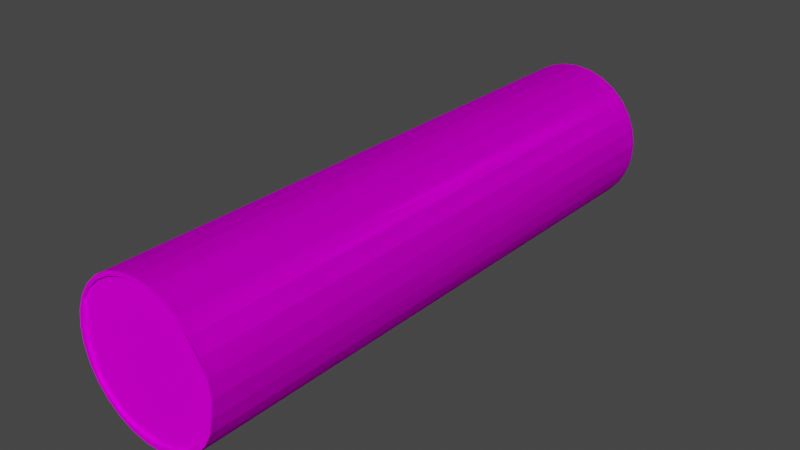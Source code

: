 # Source: Log-unity.blend  (saved by Blender 2.91.10; exported with 4.5.12 LTS)
import bpy
from mathutils import Matrix  # noqa: F401  (used for matrix-valued properties, if any)

bpy.ops.wm.read_factory_settings(use_empty=True)
scene = bpy.context.scene
scene.name = 'Scene'

# ---- collections
col_collection = bpy.data.collections.new('Collection'); scene.collection.children.link(col_collection)

# ---- images (referenced by path relative to the original .blend; pixels are not part of the script)
import os
ASSET_DIR = os.environ.get("B2B_ASSET_DIR", "")  # directory of the original .blend (textures are referenced by path, not embedded)
HERE = os.path.dirname(os.path.abspath(__file__))  # packed textures are extracted next to this script under _unpacked/

def load_image(name, relpath, width, height, colorspace="sRGB"):
    """Load a texture the original file referenced (path relative to the .blend, or extracted next to this script)."""
    p = next((c for c in (os.path.join(HERE, relpath), os.path.join(ASSET_DIR, relpath)) if relpath and os.path.exists(c)), "")
    if p:
        img = bpy.data.images.load(p, check_existing=True)
        img.name = name
    else:  # same state as the original file: an image datablock whose file is absent (Cycles renders it pink)
        img = bpy.data.images.new(name, width, height)
        img.source = "FILE"
        img.filepath = "//" + (relpath or name)
    img.colorspace_settings.name = colorspace
    return img
img_log = load_image('Log', 'Log.png', 1024, 1024, 'sRGB')

# ---- materials (node trees are filled in below, after node groups)
mat_material_001 = bpy.data.materials.new('Material.001')

# ---- material node trees
mat_material_001.use_nodes = True; mat_material_001.node_tree.nodes.clear()
_N = mat_material_001.node_tree.nodes; _L = mat_material_001.node_tree.links
n0 = _N.new('ShaderNodeBsdfPrincipled'); n0.name = 'Principled BSDF'; n0.location = (10, 300)
n0.distribution = 'GGX'
n0.subsurface_method = 'BURLEY'
n0.inputs[2].default_value = 0.6364
n0.inputs[3].default_value = 1.45
n0.inputs[13].default_value = 0.004132
n0.inputs[27].default_value = (0.0, 0.0, 0.0, 1.0)
n0.inputs[28].default_value = 1.0
n1 = _N.new('ShaderNodeOutputMaterial'); n1.name = 'Material Output'; n1.location = (300, 300)
n2 = _N.new('ShaderNodeTexImage'); n2.name = 'Image Texture'; n2.location = (-386, 284)
n2.image = img_log
_L.new(n0.outputs[0], n1.inputs[0])
_L.new(n2.outputs[0], n0.inputs[0])
n1.is_active_output = True

# ---- world
world_world = bpy.data.worlds.new('World'); scene.world = world_world
world_world.use_nodes = True; world_world.node_tree.nodes.clear()
_N = world_world.node_tree.nodes; _L = world_world.node_tree.links
n0 = _N.new('ShaderNodeOutputWorld'); n0.name = 'World Output'; n0.location = (300, 300)
n1 = _N.new('ShaderNodeBackground'); n1.name = 'Background'; n1.location = (10, 300)
n1.inputs[0].default_value = (0.05088, 0.05088, 0.05088, 1.0)
_L.new(n1.outputs[0], n0.inputs[0])
n0.is_active_output = True
world_world.color = (0.05088, 0.05088, 0.05088)
world_world.use_sun_shadow = False
world_world.sun_shadow_jitter_overblur = 0.0

# ---- meshes
me_cylinder_002 = bpy.data.meshes.new('Cylinder.002')
me_cylinder_002.from_pydata([(0.0, 0.333, -1.295), (0.0, 0.333, 1.295), (0.07159, 0.3252, -1.295), (0.07159, 0.3252, 1.295), (0.1398, 0.3022, -1.295), (0.1398, 0.3022, 1.295), (0.2015, 0.2651, -1.295), (0.2015, 0.2651, 1.295), (0.2538, 0.2156, -1.295), (0.2538, 0.2156, 1.295), (0.2942, 0.156, -1.295), (0.2942, 0.156, 1.295), (0.3209, 0.08909, -1.295), (0.3209, 0.08909, 1.295), (0.3325, 0.01803, -1.295), (0.3325, 0.01803, 1.295), (0.3286, -0.05387, -1.295), (0.3286, -0.05387, 1.295), (0.3093, -0.1233, -1.295), (0.3093, -0.1233, 1.295), (0.2756, -0.1869, -1.295), (0.2756, -0.1869, 1.295), (0.229, -0.2418, -1.295), (0.229, -0.2418, 1.295), (0.1717, -0.2853, -1.295), (0.1717, -0.2853, 1.295), (0.1063, -0.3156, -1.295), (0.1063, -0.3156, 1.295), (0.036, -0.331, -1.295), (0.036, -0.331, 1.295), (-0.036, -0.331, -1.295), (-0.036, -0.331, 1.295), (-0.1063, -0.3156, -1.295), (-0.1063, -0.3156, 1.295), (-0.1717, -0.2853, -1.295), (-0.1717, -0.2853, 1.295), (-0.229, -0.2418, -1.295), (-0.229, -0.2418, 1.295), (-0.2756, -0.1869, -1.295), (-0.2756, -0.1869, 1.295), (-0.3093, -0.1233, -1.295), (-0.3093, -0.1233, 1.295), (-0.3286, -0.05387, -1.295), (-0.3286, -0.05387, 1.295), (-0.3325, 0.01803, -1.295), (-0.3325, 0.01803, 1.295), (-0.3209, 0.08909, -1.295), (-0.3209, 0.08909, 1.295), (-0.2942, 0.156, -1.295), (-0.2942, 0.156, 1.295), (-0.2538, 0.2156, -1.295), (-0.2538, 0.2156, 1.295), (-0.2015, 0.2651, -1.295), (-0.2015, 0.2651, 1.295), (-0.1398, 0.3022, -1.295), (-0.1398, 0.3022, 1.295), (-0.07159, 0.3252, -1.295), (-0.07159, 0.3252, 1.295), (1.982e-10, 0.333, 1.277), (0.07159, 0.3252, 1.277), (0.1398, 0.3022, 1.277), (0.2015, 0.2651, 1.277), (0.2538, 0.2156, 1.277), (0.2942, 0.156, 1.277), (0.3209, 0.08909, 1.277), (0.3325, 0.01803, 1.277), (0.3286, -0.05387, 1.277), (0.3093, -0.1233, 1.277), (0.2756, -0.1869, 1.277), (0.229, -0.2418, 1.277), (0.1717, -0.2853, 1.277), (0.1063, -0.3156, 1.277), (0.036, -0.331, 1.277), (-0.036, -0.331, 1.277), (-0.1063, -0.3156, 1.277), (-0.1717, -0.2853, 1.277), (-0.229, -0.2418, 1.277), (-0.2756, -0.1869, 1.277), (-0.3093, -0.1233, 1.277), (-0.3286, -0.05387, 1.277), (-0.3325, 0.01803, 1.277), (-0.3209, 0.08909, 1.277), (-0.2942, 0.156, 1.277), (-0.2538, 0.2156, 1.277), (-0.2015, 0.2651, 1.277), (-0.1398, 0.3022, 1.277), (-0.07159, 0.3252, 1.277), (7.995e-11, 0.333, 1.275), (0.07159, 0.3252, 1.275), (0.1398, 0.3022, 1.275), (0.2015, 0.2651, 1.275), (0.2538, 0.2156, 1.275), (0.2942, 0.156, 1.275), (0.3209, 0.08909, 1.275), (0.3325, 0.01803, 1.275), (0.3286, -0.05387, 1.275), (0.3093, -0.1233, 1.275), (0.2756, -0.1869, 1.275), (0.229, -0.2418, 1.275), (0.1717, -0.2853, 1.275), (0.1063, -0.3156, 1.275), (0.036, -0.331, 1.275), (-0.036, -0.331, 1.275), (-0.1063, -0.3156, 1.275), (-0.1717, -0.2853, 1.275), (-0.229, -0.2418, 1.275), (-0.2756, -0.1869, 1.275), (-0.3093, -0.1233, 1.275), (-0.3286, -0.05387, 1.275), (-0.3325, 0.01803, 1.275), (-0.3209, 0.08909, 1.275), (-0.2942, 0.156, 1.275), (-0.2538, 0.2156, 1.275), (-0.2015, 0.2651, 1.275), (-0.1398, 0.3022, 1.275), (-0.07159, 0.3252, 1.275), (-5.376e-10, 0.333, -1.283), (0.07159, 0.3252, -1.283), (0.1398, 0.3022, -1.283), (0.2015, 0.2651, -1.283), (0.2538, 0.2156, -1.283), (0.2942, 0.156, -1.283), (0.3209, 0.08909, -1.283), (0.3325, 0.01803, -1.283), (0.3286, -0.05387, -1.283), (0.3093, -0.1233, -1.283), (0.2756, -0.1869, -1.283), (0.229, -0.2418, -1.283), (0.1717, -0.2853, -1.283), (0.1063, -0.3156, -1.283), (0.036, -0.331, -1.283), (-0.036, -0.331, -1.283), (-0.1063, -0.3156, -1.283), (-0.1717, -0.2853, -1.283), (-0.229, -0.2418, -1.283), (-0.2756, -0.1869, -1.283), (-0.3093, -0.1233, -1.283), (-0.3286, -0.05387, -1.283), (-0.3325, 0.01803, -1.283), (-0.3209, 0.08909, -1.283), (-0.2942, 0.156, -1.283), (-0.2538, 0.2156, -1.283), (-0.2015, 0.2651, -1.283), (-0.1398, 0.3022, -1.283), (-0.07159, 0.3252, -1.283), (0.2942, 0.156, -1.295), (0.3209, 0.08909, -1.295), (0.3325, 0.01803, -1.295), (0.3286, -0.05387, -1.295), (0.0, 0.333, -1.295), (0.07159, 0.3252, -1.295), (0.07157, 0.3252, -1.295), (0.2015, 0.2651, -1.295), (0.2942, 0.156, -1.295), (0.3209, 0.08909, -1.295), (0.3325, 0.01803, -1.295), (0.3286, -0.05387, -1.295), (0.3093, -0.1233, -1.295), (0.2756, -0.1869, -1.295), (0.172, -0.2844, -1.295), (0.1717, -0.2853, -1.295), (0.1063, -0.3156, -1.295), (0.036, -0.331, -1.295), (-0.036, -0.331, -1.295), (-0.1063, -0.3156, -1.295), (-0.1717, -0.2853, -1.295), (-0.229, -0.2418, -1.295), (-0.2756, -0.1869, -1.295), (-0.3093, -0.1233, -1.295), (-0.3286, -0.05387, -1.295), (-0.3325, 0.01803, -1.295), (-0.3209, 0.08909, -1.295), (-0.2942, 0.156, -1.295), (-0.2538, 0.2156, -1.295), (-0.2015, 0.2651, -1.295), (-0.1398, 0.3022, -1.295), (-0.07159, 0.3252, -1.295), (0.2014, 0.2649, -1.295), (0.3209, 0.08909, -1.295), (0.3325, 0.01803, -1.295), (0.3079, -0.1224, -1.295), (0.0, 0.314, -1.295), (0.07159, 0.3063, -1.295), (-0.2942, 0.137, -1.295), (-0.2538, 0.1966, -1.295), (-0.2015, 0.2461, -1.295), (-0.1398, 0.2833, -1.295), (-0.07159, 0.3063, -1.295), (-0.2887, -0.1233, -1.295), (-0.308, -0.05387, -1.295), (-0.3119, 0.01803, -1.295), (-0.3002, 0.08909, -1.295), (-0.3119, 0.01803, -1.28), (-0.3209, 0.08909, -1.283), (-0.3325, 0.01803, -1.295), (-0.308, -0.05387, -1.279), (-0.1063, -0.2926, -1.295), (-0.3002, 0.08909, -1.28), (-0.3325, 0.01803, -1.295), (-0.3119, 0.01803, -1.28), (-0.3286, -0.05387, -1.295), (-0.3119, 0.01803, -1.279), (-0.3325, 0.01803, -1.295), (-0.1717, -0.2623, -1.295), (-0.229, -0.2188, -1.295), (-0.2756, -0.1639, -1.295), (0.1717, -0.2608, -1.295), (0.1063, -0.291, -1.295), (0.036, -0.3065, -1.295), (-0.036, -0.3065, -1.295), (0.2804, -0.1233, -1.295), (0.2467, -0.1869, -1.295), (0.1719, -0.2606, -1.295), (0.2013, 0.2423, -1.295), (0.2937, 0.08909, -1.295), (0.3053, 0.01803, -1.295), (0.2798, -0.1242, -1.295), (0.07265, 0.3055, -1.295), (0.2015, 0.2421, -1.295), (-0.036, -0.331, -1.295), (-0.1063, -0.3156, -1.295), (-0.036, -0.3062, -1.295), (-0.1063, -0.2927, -1.295), (-0.2756, -0.1634, -1.295), (-0.2887, -0.1233, -1.295), (-0.3004, 0.08893, -1.295), (-0.2942, 0.137, -1.295), (0.07159, 0.3063, -1.28), (0.0, 0.314, -1.28), (-0.2942, 0.137, -1.28), (-0.2538, 0.1966, -1.28), (-0.2015, 0.2461, -1.28), (-0.1398, 0.2833, -1.28), (-0.07159, 0.3063, -1.28), (-0.3002, 0.08909, -1.28), (-0.1063, -0.2926, -1.28), (-0.308, -0.05387, -1.28), (-0.3119, 0.01803, -1.28), (-0.1717, -0.2623, -1.28), (-0.229, -0.2188, -1.28), (0.1717, -0.2608, -1.28), (0.1063, -0.291, -1.28), (0.036, -0.3065, -1.28), (0.2804, -0.1233, -1.28), (0.2467, -0.1869, -1.28), (0.2937, 0.08909, -1.28), (0.3053, 0.01803, -1.28), (0.2015, 0.2421, -1.28), (0.2538, 0.1926, -1.28), (-0.036, -0.3062, -1.28), (-0.2756, -0.1634, -1.28), (-0.2887, -0.1233, -1.28), (-0.3004, 0.08893, -1.28), (-0.2942, 0.137, -1.28), (0.07265, 0.3055, -1.28), (0.2015, 0.2421, -1.28), (0.2539, 0.2154, -1.295), (0.2014, 0.2646, -1.295), (0.2013, 0.2423, -1.276), (0.2937, 0.08909, -1.276), (-0.2887, -0.1233, -1.279), (-0.308, -0.05387, -1.279), (-0.229, -0.2188, -1.269), (-0.2756, -0.1639, -1.269), (-0.036, -0.3062, -1.281), (-0.1063, -0.2927, -1.281), (0.036, -0.3065, -1.282), (-0.036, -0.3065, -1.282), (-0.03449, -0.3069, -1.295), (-0.03449, -0.3069, -1.28), (0.1719, -0.2606, -1.271), (0.2467, -0.1869, -1.271), (0.3053, 0.01803, -1.277), (0.2798, -0.1242, -1.277), (0.0, 0.333, 1.295), (0.0, 0.333, -1.295), (0.07159, 0.3252, 1.295), (0.07159, 0.3252, -1.295), (0.1398, 0.3022, 1.295), (0.1398, 0.3022, -1.295), (0.2015, 0.2651, 1.295), (0.2015, 0.2651, -1.295), (0.2538, 0.2156, 1.295), (0.2538, 0.2156, -1.295), (0.2942, 0.156, 1.295), (0.2942, 0.156, -1.295), (0.3209, 0.08909, 1.295), (0.3209, 0.08909, -1.295), (0.3325, 0.01803, 1.295), (0.3325, 0.01803, -1.295), (0.3286, -0.05387, 1.295), (0.3286, -0.05387, -1.295), (0.3093, -0.1233, 1.295), (0.3093, -0.1233, -1.295), (0.2756, -0.1869, 1.295), (0.2756, -0.1869, -1.295), (0.229, -0.2418, 1.295), (0.229, -0.2418, -1.295), (0.1717, -0.2853, 1.295), (0.1717, -0.2853, -1.295), (0.1063, -0.3156, 1.295), (0.1063, -0.3156, -1.295), (0.036, -0.331, 1.295), (0.036, -0.331, -1.295), (-0.036, -0.331, 1.295), (-0.036, -0.331, -1.295), (-0.1063, -0.3156, 1.295), (-0.1063, -0.3156, -1.295), (-0.1717, -0.2853, 1.295), (-0.1717, -0.2853, -1.295), (-0.229, -0.2418, 1.295), (-0.229, -0.2418, -1.295), (-0.2756, -0.1869, 1.295), (-0.2756, -0.1869, -1.295), (-0.3093, -0.1233, 1.295), (-0.3093, -0.1233, -1.295), (-0.3286, -0.05387, 1.295), (-0.3286, -0.05387, -1.295), (-0.3325, 0.01803, 1.295), (-0.3325, 0.01803, -1.295), (-0.3209, 0.08909, 1.295), (-0.3209, 0.08909, -1.295), (-0.2942, 0.156, 1.295), (-0.2942, 0.156, -1.295), (-0.2538, 0.2156, 1.295), (-0.2538, 0.2156, -1.295), (-0.2015, 0.2651, 1.295), (-0.2015, 0.2651, -1.295), (-0.1398, 0.3022, 1.295), (-0.1398, 0.3022, -1.295), (-0.07159, 0.3252, 1.295), (-0.07159, 0.3252, -1.295), (1.982e-10, 0.333, -1.277), (0.07159, 0.3252, -1.277), (0.1398, 0.3022, -1.277), (0.2015, 0.2651, -1.277), (0.2538, 0.2156, -1.277), (0.2942, 0.156, -1.277), (0.3209, 0.08909, -1.277), (0.3325, 0.01803, -1.277), (0.3286, -0.05387, -1.277), (0.3093, -0.1233, -1.277), (0.2756, -0.1869, -1.277), (0.229, -0.2418, -1.277), (0.1717, -0.2853, -1.277), (0.1063, -0.3156, -1.277), (0.036, -0.331, -1.277), (-0.036, -0.331, -1.277), (-0.1063, -0.3156, -1.277), (-0.1717, -0.2853, -1.277), (-0.229, -0.2418, -1.277), (-0.2756, -0.1869, -1.277), (-0.3093, -0.1233, -1.277), (-0.3286, -0.05387, -1.277), (-0.3325, 0.01803, -1.277), (-0.3209, 0.08909, -1.277), (-0.2942, 0.156, -1.277), (-0.2538, 0.2156, -1.277), (-0.2015, 0.2651, -1.277), (-0.1398, 0.3022, -1.277), (-0.07159, 0.3252, -1.277), (7.995e-11, 0.333, -1.275), (0.07159, 0.3252, -1.275), (0.1398, 0.3022, -1.275), (0.2015, 0.2651, -1.275), (0.2538, 0.2156, -1.275), (0.2942, 0.156, -1.275), (0.3209, 0.08909, -1.275), (0.3325, 0.01803, -1.275), (0.3286, -0.05387, -1.275), (0.3093, -0.1233, -1.275), (0.2756, -0.1869, -1.275), (0.229, -0.2418, -1.275), (0.1717, -0.2853, -1.275), (0.1063, -0.3156, -1.275), (0.036, -0.331, -1.275), (-0.036, -0.331, -1.275), (-0.1063, -0.3156, -1.275), (-0.1717, -0.2853, -1.275), (-0.229, -0.2418, -1.275), (-0.2756, -0.1869, -1.275), (-0.3093, -0.1233, -1.275), (-0.3286, -0.05387, -1.275), (-0.3325, 0.01803, -1.275), (-0.3209, 0.08909, -1.275), (-0.2942, 0.156, -1.275), (-0.2538, 0.2156, -1.275), (-0.2015, 0.2651, -1.275), (-0.1398, 0.3022, -1.275), (-0.07159, 0.3252, -1.275), (-5.376e-10, 0.333, 1.283), (0.07159, 0.3252, 1.283), (0.1398, 0.3022, 1.283), (0.2015, 0.2651, 1.283), (0.2538, 0.2156, 1.283), (0.2942, 0.156, 1.283), (0.3209, 0.08909, 1.283), (0.3325, 0.01803, 1.283), (0.3286, -0.05387, 1.283), (0.3093, -0.1233, 1.283), (0.2756, -0.1869, 1.283), (0.229, -0.2418, 1.283), (0.1717, -0.2853, 1.283), (0.1063, -0.3156, 1.283), (0.036, -0.331, 1.283), (-0.036, -0.331, 1.283), (-0.1063, -0.3156, 1.283), (-0.1717, -0.2853, 1.283), (-0.229, -0.2418, 1.283), (-0.2756, -0.1869, 1.283), (-0.3093, -0.1233, 1.283), (-0.3286, -0.05387, 1.283), (-0.3325, 0.01803, 1.283), (-0.3209, 0.08909, 1.283), (-0.2942, 0.156, 1.283), (-0.2538, 0.2156, 1.283), (-0.2015, 0.2651, 1.283), (-0.1398, 0.3022, 1.283), (-0.07159, 0.3252, 1.283), (0.2942, 0.156, 1.295), (0.3209, 0.08909, 1.295), (0.3325, 0.01803, 1.295), (0.3286, -0.05387, 1.295), (0.0, 0.333, 1.295), (0.07159, 0.3252, 1.295), (0.07157, 0.3252, 1.295), (0.2015, 0.2651, 1.295), (0.2942, 0.156, 1.295), (0.3209, 0.08909, 1.295), (0.3325, 0.01803, 1.295), (0.3286, -0.05387, 1.295), (0.3093, -0.1233, 1.295), (0.2756, -0.1869, 1.295), (0.172, -0.2844, 1.295), (0.1717, -0.2853, 1.295), (0.1063, -0.3156, 1.295), (0.036, -0.331, 1.295), (-0.036, -0.331, 1.295), (-0.1063, -0.3156, 1.295), (-0.1717, -0.2853, 1.295), (-0.229, -0.2418, 1.295), (-0.2756, -0.1869, 1.295), (-0.3093, -0.1233, 1.295), (-0.3286, -0.05387, 1.295), (-0.3325, 0.01803, 1.295), (-0.3209, 0.08909, 1.295), (-0.2942, 0.156, 1.295), (-0.2538, 0.2156, 1.295), (-0.2015, 0.2651, 1.295), (-0.1398, 0.3022, 1.295), (-0.07159, 0.3252, 1.295), (0.2014, 0.2649, 1.295), (0.3209, 0.08909, 1.295), (0.3325, 0.01803, 1.295), (0.3079, -0.1224, 1.295), (0.0, 0.314, 1.295), (0.07159, 0.3063, 1.295), (-0.2942, 0.137, 1.295), (-0.2538, 0.1966, 1.295), (-0.2015, 0.2461, 1.295), (-0.1398, 0.2833, 1.295), (-0.07159, 0.3063, 1.295), (-0.2887, -0.1233, 1.295), (-0.308, -0.05387, 1.295), (-0.3119, 0.01803, 1.295), (-0.3002, 0.08909, 1.295), (-0.3119, 0.01803, 1.28), (-0.3209, 0.08909, 1.283), (-0.3325, 0.01803, 1.295), (-0.308, -0.05387, 1.279), (-0.1063, -0.2926, 1.295), (-0.3002, 0.08909, 1.28), (-0.3325, 0.01803, 1.295), (-0.3119, 0.01803, 1.28), (-0.3286, -0.05387, 1.295), (-0.3119, 0.01803, 1.279), (-0.3325, 0.01803, 1.295), (-0.1717, -0.2623, 1.295), (-0.229, -0.2188, 1.295), (-0.2756, -0.1639, 1.295), (0.1717, -0.2608, 1.295), (0.1063, -0.291, 1.295), (0.036, -0.3065, 1.295), (-0.036, -0.3065, 1.295), (0.2804, -0.1233, 1.295), (0.2467, -0.1869, 1.295), (0.1719, -0.2606, 1.295), (0.2013, 0.2423, 1.295), (0.2937, 0.08909, 1.295), (0.3053, 0.01803, 1.295), (0.2798, -0.1242, 1.295), (0.07265, 0.3055, 1.295), (0.2015, 0.2421, 1.295), (-0.036, -0.331, 1.295), (-0.1063, -0.3156, 1.295), (-0.036, -0.3062, 1.295), (-0.1063, -0.2927, 1.295), (-0.2756, -0.1634, 1.295), (-0.2887, -0.1233, 1.295), (-0.3004, 0.08893, 1.295), (-0.2942, 0.137, 1.295), (0.07159, 0.3063, 1.28), (0.0, 0.314, 1.28), (-0.2942, 0.137, 1.28), (-0.2538, 0.1966, 1.28), (-0.2015, 0.2461, 1.28), (-0.1398, 0.2833, 1.28), (-0.07159, 0.3063, 1.28), (-0.3002, 0.08909, 1.28), (-0.1063, -0.2926, 1.28), (-0.308, -0.05387, 1.28), (-0.3119, 0.01803, 1.28), (-0.1717, -0.2623, 1.28), (-0.229, -0.2188, 1.28), (0.1717, -0.2608, 1.28), (0.1063, -0.291, 1.28), (0.036, -0.3065, 1.28), (0.2804, -0.1233, 1.28), (0.2467, -0.1869, 1.28), (0.2937, 0.08909, 1.28), (0.3053, 0.01803, 1.28), (0.2015, 0.2421, 1.28), (0.2538, 0.1926, 1.28), (-0.036, -0.3062, 1.28), (-0.2756, -0.1634, 1.28), (-0.2887, -0.1233, 1.28), (-0.3004, 0.08893, 1.28), (-0.2942, 0.137, 1.28), (0.07265, 0.3055, 1.28), (0.2015, 0.2421, 1.28), (0.2539, 0.2154, 1.295), (0.2014, 0.2646, 1.295), (0.2013, 0.2423, 1.276), (0.2937, 0.08909, 1.276), (-0.2887, -0.1233, 1.279), (-0.308, -0.05387, 1.279), (-0.229, -0.2188, 1.269), (-0.2756, -0.1639, 1.269), (-0.036, -0.3062, 1.281), (-0.1063, -0.2927, 1.281), (0.036, -0.3065, 1.282), (-0.036, -0.3065, 1.282), (-0.03449, -0.3069, 1.295), (-0.03449, -0.3069, 1.28), (0.1719, -0.2606, 1.271), (0.2467, -0.1869, 1.271), (0.3053, 0.01803, 1.277), (0.2798, -0.1242, 1.277)], [(192, 199), (139, 193), (194, 170), (194, 198), (200, 169), (198, 202), (218, 247), (221, 249), (466, 473), (413, 467), (468, 444), (468, 472), (474, 443), (472, 476), (492, 521), (495, 523)], [(0, 1, 3, 2), (2, 3, 5, 4), (4, 5, 7, 6), (6, 7, 9, 8), (8, 9, 11, 10), (10, 11, 13, 12), (12, 13, 15, 14), (14, 15, 17, 16), (16, 17, 19, 18), (18, 19, 21, 20), (20, 21, 23, 22), (22, 23, 25, 24), (24, 25, 27, 26), (26, 27, 29, 28), (28, 29, 31, 30), (30, 31, 33, 32), (32, 33, 35, 34), (34, 35, 37, 36), (36, 37, 39, 38), (38, 39, 41, 40), (40, 41, 43, 42), (42, 43, 45, 44), (44, 45, 47, 46), (46, 47, 49, 48), (48, 49, 51, 50), (50, 51, 53, 52), (52, 53, 55, 54), (37, 35, 75, 76), (54, 55, 57, 56), (56, 57, 1, 0), (18, 20, 126, 125), (63, 62, 91, 92), (55, 53, 84, 85), (11, 9, 62, 63), (29, 27, 71, 72), (47, 45, 80, 81), (3, 1, 58, 59), (21, 19, 67, 68), (39, 37, 76, 77), (57, 55, 85, 86), (13, 11, 63, 64), (31, 29, 72, 73), (49, 47, 81, 82), (5, 3, 59, 60), (23, 21, 68, 69), (41, 39, 77, 78), (1, 57, 86, 58), (15, 13, 64, 65), (33, 31, 73, 74), (51, 49, 82, 83), (7, 5, 60, 61), (25, 23, 69, 70), (43, 41, 78, 79), (17, 15, 65, 66), (35, 33, 74, 75), (53, 51, 83, 84), (9, 7, 61, 62), (27, 25, 70, 71), (45, 43, 79, 80), (19, 17, 66, 67), (88, 87, 115, 114, 113, 112, 111, 110, 109, 108, 107, 106, 105, 104, 103, 102, 101, 100, 99, 98, 97, 96, 95, 94, 93, 92, 91, 90, 89), (77, 76, 105, 106), (64, 63, 92, 93), (78, 77, 106, 107), (65, 64, 93, 94), (79, 78, 107, 108), (66, 65, 94, 95), (80, 79, 108, 109), (67, 66, 95, 96), (81, 80, 109, 110), (68, 67, 96, 97), (82, 81, 110, 111), (69, 68, 97, 98), (83, 82, 111, 112), (70, 69, 98, 99), (84, 83, 112, 113), (71, 70, 99, 100), (85, 84, 113, 114), (72, 71, 100, 101), (59, 58, 87, 88), (86, 85, 114, 115), (73, 72, 101, 102), (60, 59, 88, 89), (58, 86, 115, 87), (74, 73, 102, 103), (61, 60, 89, 90), (75, 74, 103, 104), (62, 61, 90, 91), (76, 75, 104, 105), (116, 117, 118, 119, 120, 121, 122, 123, 124, 125, 126, 127, 128, 129, 130, 131, 132, 133, 134, 135, 136, 137, 138, 139, 140, 141, 142, 143, 144), (36, 38, 135, 134), (54, 56, 144, 143), (10, 12, 122, 121), (28, 30, 131, 130), (46, 48, 140, 139), (2, 4, 118, 117), (20, 22, 127, 126), (38, 40, 136, 135), (56, 0, 116, 144), (12, 14, 123, 122), (30, 32, 132, 131), (48, 50, 141, 140), (4, 6, 119, 118), (22, 24, 128, 127), (40, 42, 137, 136), (14, 16, 124, 123), (32, 34, 133, 132), (50, 52, 142, 141), (6, 8, 120, 119), (24, 26, 129, 128), (42, 44, 138, 137), (16, 18, 125, 124), (34, 36, 134, 133), (52, 54, 143, 142), (8, 10, 121, 120), (26, 28, 130, 129), (44, 46, 139, 138), (0, 2, 117, 116), (148, 16, 156, 180), (28, 26, 161, 162), (54, 52, 174, 175), (156, 155, 179, 180), (154, 153, 177, 178), (155, 154, 178, 179), (46, 44, 170, 171), (2, 0, 149, 150), (20, 18, 157, 158), (38, 36, 166, 167), (56, 54, 175, 176), (12, 10, 153, 154), (30, 28, 162, 163), (48, 46, 171, 172), (4, 2, 150, 151), (22, 20, 158, 159), (40, 38, 167, 168), (0, 56, 176, 149), (14, 12, 154, 155), (32, 30, 163, 164), (50, 48, 172, 173), (6, 4, 151, 152), (24, 22, 159, 160), (145, 146, 178, 177), (42, 40, 168, 169), (146, 147, 179, 178), (16, 14, 155, 156), (34, 32, 164, 165), (52, 50, 173, 174), (147, 148, 180, 179), (26, 24, 160, 161), (44, 42, 169, 170), (18, 16, 156, 157), (36, 34, 165, 166), (150, 149, 181, 182), (176, 175, 186, 187), (174, 173, 184, 185), (149, 176, 187, 181), (175, 174, 185, 186), (173, 172, 183, 184), (171, 170, 190, 191), (170, 169, 189, 190), (169, 168, 188, 189), (167, 166, 204, 205), (166, 165, 203, 204), (165, 164, 196, 203), (163, 162, 208, 209), (162, 161, 207, 208), (161, 160, 206, 207), (159, 158, 211, 212), (158, 157, 210, 211), (179, 180, 216, 215), (178, 179, 215, 214), (177, 178, 214, 213), (152, 151, 217, 218), (164, 163, 219, 220), (220, 219, 221, 222), (168, 167, 223, 224), (172, 171, 225, 226), (204, 203, 238, 239), (181, 187, 233, 228), (224, 223, 250, 251), (182, 181, 228, 227), (226, 225, 252, 253), (184, 183, 229, 230), (214, 215, 246, 245), (185, 184, 230, 231), (211, 210, 243, 244), (203, 196, 235, 238), (186, 185, 231, 232), (207, 206, 240, 241), (187, 186, 232, 233), (208, 207, 241, 242), (218, 217, 254, 255), (177, 153, 256, 257), (213, 214, 259, 258), (190, 189, 195, 201), (191, 190, 192, 197), (189, 188, 260, 261), (205, 204, 262, 263), (222, 221, 264, 265), (209, 208, 266, 267), (264, 221, 268, 269), (212, 211, 271, 270), (215, 216, 273, 272), (274, 276, 277, 275), (276, 278, 279, 277), (278, 280, 281, 279), (280, 282, 283, 281), (282, 284, 285, 283), (284, 286, 287, 285), (286, 288, 289, 287), (288, 290, 291, 289), (290, 292, 293, 291), (292, 294, 295, 293), (294, 296, 297, 295), (296, 298, 299, 297), (298, 300, 301, 299), (300, 302, 303, 301), (302, 304, 305, 303), (304, 306, 307, 305), (306, 308, 309, 307), (308, 310, 311, 309), (310, 312, 313, 311), (312, 314, 315, 313), (314, 316, 317, 315), (316, 318, 319, 317), (318, 320, 321, 319), (320, 322, 323, 321), (322, 324, 325, 323), (324, 326, 327, 325), (326, 328, 329, 327), (311, 350, 349, 309), (328, 330, 331, 329), (330, 274, 275, 331), (292, 399, 400, 294), (337, 366, 365, 336), (329, 359, 358, 327), (285, 337, 336, 283), (303, 346, 345, 301), (321, 355, 354, 319), (277, 333, 332, 275), (295, 342, 341, 293), (313, 351, 350, 311), (331, 360, 359, 329), (287, 338, 337, 285), (305, 347, 346, 303), (323, 356, 355, 321), (279, 334, 333, 277), (297, 343, 342, 295), (315, 352, 351, 313), (275, 332, 360, 331), (289, 339, 338, 287), (307, 348, 347, 305), (325, 357, 356, 323), (281, 335, 334, 279), (299, 344, 343, 297), (317, 353, 352, 315), (291, 340, 339, 289), (309, 349, 348, 307), (327, 358, 357, 325), (283, 336, 335, 281), (301, 345, 344, 299), (319, 354, 353, 317), (293, 341, 340, 291), (362, 363, 364, 365, 366, 367, 368, 369, 370, 371, 372, 373, 374, 375, 376, 377, 378, 379, 380, 381, 382, 383, 384, 385, 386, 387, 388, 389, 361), (351, 380, 379, 350), (338, 367, 366, 337), (352, 381, 380, 351), (339, 368, 367, 338), (353, 382, 381, 352), (340, 369, 368, 339), (354, 383, 382, 353), (341, 370, 369, 340), (355, 384, 383, 354), (342, 371, 370, 341), (356, 385, 384, 355), (343, 372, 371, 342), (357, 386, 385, 356), (344, 373, 372, 343), (358, 387, 386, 357), (345, 374, 373, 344), (359, 388, 387, 358), (346, 375, 374, 345), (333, 362, 361, 332), (360, 389, 388, 359), (347, 376, 375, 346), (334, 363, 362, 333), (332, 361, 389, 360), (348, 377, 376, 347), (335, 364, 363, 334), (349, 378, 377, 348), (336, 365, 364, 335), (350, 379, 378, 349), (390, 418, 417, 416, 415, 414, 413, 412, 411, 410, 409, 408, 407, 406, 405, 404, 403, 402, 401, 400, 399, 398, 397, 396, 395, 394, 393, 392, 391), (310, 408, 409, 312), (328, 417, 418, 330), (284, 395, 396, 286), (302, 404, 405, 304), (320, 413, 414, 322), (276, 391, 392, 278), (294, 400, 401, 296), (312, 409, 410, 314), (330, 418, 390, 274), (286, 396, 397, 288), (304, 405, 406, 306), (322, 414, 415, 324), (278, 392, 393, 280), (296, 401, 402, 298), (314, 410, 411, 316), (288, 397, 398, 290), (306, 406, 407, 308), (324, 415, 416, 326), (280, 393, 394, 282), (298, 402, 403, 300), (316, 411, 412, 318), (290, 398, 399, 292), (308, 407, 408, 310), (326, 416, 417, 328), (282, 394, 395, 284), (300, 403, 404, 302), (318, 412, 413, 320), (274, 390, 391, 276), (422, 454, 430, 290), (302, 436, 435, 300), (328, 449, 448, 326), (430, 454, 453, 429), (428, 452, 451, 427), (429, 453, 452, 428), (320, 445, 444, 318), (276, 424, 423, 274), (294, 432, 431, 292), (312, 441, 440, 310), (330, 450, 449, 328), (286, 428, 427, 284), (304, 437, 436, 302), (322, 446, 445, 320), (278, 425, 424, 276), (296, 433, 432, 294), (314, 442, 441, 312), (274, 423, 450, 330), (288, 429, 428, 286), (306, 438, 437, 304), (324, 447, 446, 322), (280, 426, 425, 278), (298, 434, 433, 296), (419, 451, 452, 420), (316, 443, 442, 314), (420, 452, 453, 421), (290, 430, 429, 288), (308, 439, 438, 306), (326, 448, 447, 324), (421, 453, 454, 422), (300, 435, 434, 298), (318, 444, 443, 316), (292, 431, 430, 290), (310, 440, 439, 308), (424, 456, 455, 423), (450, 461, 460, 449), (448, 459, 458, 447), (423, 455, 461, 450), (449, 460, 459, 448), (447, 458, 457, 446), (445, 465, 464, 444), (444, 464, 463, 443), (443, 463, 462, 442), (441, 479, 478, 440), (440, 478, 477, 439), (439, 477, 470, 438), (437, 483, 482, 436), (436, 482, 481, 435), (435, 481, 480, 434), (433, 486, 485, 432), (432, 485, 484, 431), (453, 489, 490, 454), (452, 488, 489, 453), (451, 487, 488, 452), (426, 492, 491, 425), (438, 494, 493, 437), (494, 496, 495, 493), (442, 498, 497, 441), (446, 500, 499, 445), (478, 513, 512, 477), (455, 502, 507, 461), (498, 525, 524, 497), (456, 501, 502, 455), (500, 527, 526, 499), (458, 504, 503, 457), (488, 519, 520, 489), (459, 505, 504, 458), (485, 518, 517, 484), (477, 512, 509, 470), (460, 506, 505, 459), (481, 515, 514, 480), (461, 507, 506, 460), (482, 516, 515, 481), (492, 529, 528, 491), (451, 531, 530, 427), (487, 532, 533, 488), (464, 475, 469, 463), (465, 471, 466, 464), (463, 535, 534, 462), (479, 537, 536, 478), (496, 539, 538, 495), (483, 541, 540, 482), (538, 543, 542, 495), (486, 544, 545, 485), (489, 546, 547, 490)])
_uv = me_cylinder_002.uv_layers.new(name='UVMap')
_uv.uv.foreach_set('vector', [1.0, 0.5, 1.0, 1.0, 0.9655, 1.0, 0.9655, 0.5, 0.9655, 0.5, 0.9655, 1.0, 0.931, 1.0, 0.931, 0.5, 0.931, 0.5, 0.931, 1.0, 0.8966, 1.0, 0.8966, 0.5, 0.8966, 0.5, 0.8966, 1.0, 0.8621, 1.0, 0.8621, 0.5, 0.8621, 0.5, 0.8621, 1.0, 0.8276, 1.0, 0.8276, 0.5, 0.8276, 0.5, 0.8276, 1.0, 0.7931, 1.0, 0.7931, 0.5, 0.7931, 0.5, 0.7931, 1.0, 0.7586, 1.0, 0.7586, 0.5, 0.7586, 0.5, 0.7586, 1.0, 0.7241, 1.0, 0.7241, 0.5, 0.7241, 0.5, 0.7241, 1.0, 0.6897, 1.0, 0.6897, 0.5, 0.6897, 0.5, 0.6897, 1.0, 0.6552, 1.0, 0.6552, 0.5, 0.6552, 0.5, 0.6552, 1.0, 0.6207, 1.0, 0.6207, 0.5, 0.6207, 0.5, 0.6207, 1.0, 0.5862, 1.0, 0.5862, 0.5, 0.5862, 0.5, 0.5862, 1.0, 0.5517, 1.0, 0.5517, 0.5, 0.5517, 0.5, 0.5517, 1.0, 0.5172, 1.0, 0.5172, 0.5, 0.5172, 0.5, 0.5172, 1.0, 0.4828, 1.0, 0.4828, 0.5, 0.4828, 0.5, 0.4828, 1.0, 0.4483, 1.0, 0.4483, 0.5, 0.4483, 0.5, 0.4483, 1.0, 0.4138, 1.0, 0.4138, 0.5, 0.4138, 0.5, 0.4138, 1.0, 0.3793, 1.0, 0.3793, 0.5, 0.3793, 0.5, 0.3793, 1.0, 0.3448, 1.0, 0.3448, 0.5, 0.3448, 0.5, 0.3448, 1.0, 0.3103, 1.0, 0.3103, 0.5, 0.3103, 0.5, 0.3103, 1.0, 0.2759, 1.0, 0.2759, 0.5, 0.2759, 0.5, 0.2759, 1.0, 0.2414, 1.0, 0.2414, 0.5, 0.2414, 0.5, 0.2414, 1.0, 0.2069, 1.0, 0.2069, 0.5, 0.2069, 0.5, 0.2069, 1.0, 0.1724, 1.0, 0.1724, 0.5, 0.1724, 0.5, 0.1724, 1.0, 0.1379, 1.0, 0.1379, 0.5, 0.1379, 0.5, 0.1379, 1.0, 0.1034, 1.0, 0.1034, 0.5, 0.1034, 0.5, 0.1034, 1.0, 0.06897, 1.0, 0.06897, 0.5, 0.3793, 1.0, 0.4138, 1.0, 0.4138, 1.0, 0.3793, 1.0, 0.06897, 0.5, 0.06897, 1.0, 0.03448, 1.0, 0.03448, 0.5, 0.03448, 0.5, 0.03448, 1.0, -2.012e-07, 1.0, -2.012e-07, 0.5, 0.6897, 0.5, 0.6552, 0.5, 0.6552, 0.5, 0.6897, 0.5, 0.8276, 1.0, 0.8621, 1.0, 0.8621, 1.0, 0.8276, 1.0, 0.06897, 1.0, 0.1034, 1.0, 0.1034, 1.0, 0.06897, 1.0, 0.8276, 1.0, 0.8621, 1.0, 0.8621, 1.0, 0.8276, 1.0, 0.5172, 1.0, 0.5517, 1.0, 0.5517, 1.0, 0.5172, 1.0, 0.2069, 1.0, 0.2414, 1.0, 0.2414, 1.0, 0.2069, 1.0, 0.9655, 1.0, 1.0, 1.0, 1.0, 1.0, 0.9655, 1.0, 0.6552, 1.0, 0.6897, 1.0, 0.6897, 1.0, 0.6552, 1.0, 0.3448, 1.0, 0.3793, 1.0, 0.3793, 1.0, 0.3448, 1.0, 0.03448, 1.0, 0.06897, 1.0, 0.06897, 1.0, 0.03448, 1.0, 0.7931, 1.0, 0.8276, 1.0, 0.8276, 1.0, 0.7931, 1.0, 0.4828, 1.0, 0.5172, 1.0, 0.5172, 1.0, 0.4828, 1.0, 0.1724, 1.0, 0.2069, 1.0, 0.2069, 1.0, 0.1724, 1.0, 0.931, 1.0, 0.9655, 1.0, 0.9655, 1.0, 0.931, 1.0, 0.6207, 1.0, 0.6552, 1.0, 0.6552, 1.0, 0.6207, 1.0, 0.3103, 1.0, 0.3448, 1.0, 0.3448, 1.0, 0.3103, 1.0, -2.012e-07, 1.0, 0.03448, 1.0, 0.03448, 1.0, -2.012e-07, 1.0, 0.7586, 1.0, 0.7931, 1.0, 0.7931, 1.0, 0.7586, 1.0, 0.4483, 1.0, 0.4828, 1.0, 0.4828, 1.0, 0.4483, 1.0, 0.1379, 1.0, 0.1724, 1.0, 0.1724, 1.0, 0.1379, 1.0, 0.8966, 1.0, 0.931, 1.0, 0.931, 1.0, 0.8966, 1.0, 0.5862, 1.0, 0.6207, 1.0, 0.6207, 1.0, 0.5862, 1.0, 0.2759, 1.0, 0.3103, 1.0, 0.3103, 1.0, 0.2759, 1.0, 0.7241, 1.0, 0.7586, 1.0, 0.7586, 1.0, 0.7241, 1.0, 0.4138, 1.0, 0.4483, 1.0, 0.4483, 1.0, 0.4138, 1.0, 0.1034, 1.0, 0.1379, 1.0, 0.1379, 1.0, 0.1034, 1.0, 0.8621, 1.0, 0.8966, 1.0, 0.8966, 1.0, 0.8621, 1.0, 0.5517, 1.0, 0.5862, 1.0, 0.5862, 1.0, 0.5517, 1.0, 0.2414, 1.0, 0.2759, 1.0, 0.2759, 1.0, 0.2414, 1.0, 0.6897, 1.0, 0.7241, 1.0, 0.7241, 1.0, 0.6897, 1.0, 0.3016, 0.4844, 0.25, 0.49, 0.1984, 0.4844, 0.1492, 0.4678, 0.1048, 0.4411, 0.06708, 0.4054, 0.03796, 0.3624, 0.01875, 0.3142, 0.01035, 0.263, 0.01316, 0.2112, 0.02705, 0.1612, 0.05135, 0.1153, 0.08495, 0.07576, 0.1263, 0.04435, 0.1734, 0.02256, 0.2241, 0.01141, 0.2759, 0.01141, 0.3266, 0.02256, 0.3737, 0.04435, 0.415, 0.07576, 0.4486, 0.1153, 0.473, 0.1612, 0.4868, 0.2112, 0.4896, 0.263, 0.4813, 0.3142, 0.462, 0.3624, 0.4329, 0.4054, 0.3952, 0.4411, 0.3508, 0.4678, 0.3448, 1.0, 0.3793, 1.0, 0.3793, 1.0, 0.3448, 1.0, 0.7931, 1.0, 0.8276, 1.0, 0.8276, 1.0, 0.7931, 1.0, 0.3103, 1.0, 0.3448, 1.0, 0.3448, 1.0, 0.3103, 1.0, 0.7586, 1.0, 0.7931, 1.0, 0.7931, 1.0, 0.7586, 1.0, 0.2759, 1.0, 0.3103, 1.0, 0.3103, 1.0, 0.2759, 1.0, 0.7241, 1.0, 0.7586, 1.0, 0.7586, 1.0, 0.7241, 1.0, 0.2414, 1.0, 0.2759, 1.0, 0.2759, 1.0, 0.2414, 1.0, 0.6897, 1.0, 0.7241, 1.0, 0.7241, 1.0, 0.6897, 1.0, 0.2069, 1.0, 0.2414, 1.0, 0.2414, 1.0, 0.2069, 1.0, 0.6552, 1.0, 0.6897, 1.0, 0.6897, 1.0, 0.6552, 1.0, 0.1724, 1.0, 0.2069, 1.0, 0.2069, 1.0, 0.1724, 1.0, 0.6207, 1.0, 0.6552, 1.0, 0.6552, 1.0, 0.6207, 1.0, 0.1379, 1.0, 0.1724, 1.0, 0.1724, 1.0, 0.1379, 1.0, 0.5862, 1.0, 0.6207, 1.0, 0.6207, 1.0, 0.5862, 1.0, 0.1034, 1.0, 0.1379, 1.0, 0.1379, 1.0, 0.1034, 1.0, 0.5517, 1.0, 0.5862, 1.0, 0.5862, 1.0, 0.5517, 1.0, 0.06897, 1.0, 0.1034, 1.0, 0.1034, 1.0, 0.06897, 1.0, 0.5172, 1.0, 0.5517, 1.0, 0.5517, 1.0, 0.5172, 1.0, 0.9655, 1.0, 1.0, 1.0, 1.0, 1.0, 0.9655, 1.0, 0.03448, 1.0, 0.06897, 1.0, 0.06897, 1.0, 0.03448, 1.0, 0.4828, 1.0, 0.5172, 1.0, 0.5172, 1.0, 0.4828, 1.0, 0.931, 1.0, 0.9655, 1.0, 0.9655, 1.0, 0.931, 1.0, -2.012e-07, 1.0, 0.03448, 1.0, 0.03448, 1.0, -2.012e-07, 1.0, 0.4483, 1.0, 0.4828, 1.0, 0.4828, 1.0, 0.4483, 1.0, 0.8966, 1.0, 0.931, 1.0, 0.931, 1.0, 0.8966, 1.0, 0.4138, 1.0, 0.4483, 1.0, 0.4483, 1.0, 0.4138, 1.0, 0.8621, 1.0, 0.8966, 1.0, 0.8966, 1.0, 0.8621, 1.0, 0.3793, 1.0, 0.4138, 1.0, 0.4138, 1.0, 0.3793, 1.0, 0.75, 0.49, 0.8016, 0.4844, 0.8508, 0.4678, 0.8952, 0.4411, 0.9329, 0.4054, 0.962, 0.3624, 0.9813, 0.3142, 0.9896, 0.263, 0.9868, 0.2112, 0.973, 0.1612, 0.9486, 0.1153, 0.915, 0.07576, 0.8737, 0.04435, 0.8266, 0.02256, 0.7759, 0.01141, 0.7241, 0.01141, 0.6734, 0.02256, 0.6263, 0.04435, 0.585, 0.07576, 0.5514, 0.1153, 0.527, 0.1612, 0.5132, 0.2112, 0.5104, 0.263, 0.5187, 0.3142, 0.538, 0.3624, 0.5671, 0.4054, 0.6048, 0.4411, 0.6492, 0.4678, 0.6984, 0.4844, 0.3793, 0.5, 0.3448, 0.5, 0.3448, 0.5, 0.3793, 0.5, 0.06897, 0.5, 0.03448, 0.5, 0.03448, 0.5, 0.06897, 0.5, 0.8276, 0.5, 0.7931, 0.5, 0.7931, 0.5, 0.8276, 0.5, 0.5172, 0.5, 0.4828, 0.5, 0.4828, 0.5, 0.5172, 0.5, 0.2069, 0.5, 0.1724, 0.5, 0.1724, 0.5, 0.2069, 0.5, 0.9655, 0.5, 0.931, 0.5, 0.931, 0.5, 0.9655, 0.5, 0.6552, 0.5, 0.6207, 0.5, 0.6207, 0.5, 0.6552, 0.5, 0.3448, 0.5, 0.3103, 0.5, 0.3103, 0.5, 0.3448, 0.5, 0.03448, 0.5, -2.012e-07, 0.5, -2.012e-07, 0.5, 0.03448, 0.5, 0.7931, 0.5, 0.7586, 0.5, 0.7586, 0.5, 0.7931, 0.5, 0.4828, 0.5, 0.4483, 0.5, 0.4483, 0.5, 0.4828, 0.5, 0.1724, 0.5, 0.1379, 0.5, 0.1379, 0.5, 0.1724, 0.5, 0.931, 0.5, 0.8966, 0.5, 0.8966, 0.5, 0.931, 0.5, 0.6207, 0.5, 0.5862, 0.5, 0.5862, 0.5, 0.6207, 0.5, 0.3103, 0.5, 0.2759, 0.5, 0.2759, 0.5, 0.3103, 0.5, 0.7586, 0.5, 0.7241, 0.5, 0.7241, 0.5, 0.7586, 0.5, 0.4483, 0.5, 0.4138, 0.5, 0.4138, 0.5, 0.4483, 0.5, 0.1379, 0.5, 0.1034, 0.5, 0.1034, 0.5, 0.1379, 0.5, 0.8966, 0.5, 0.8621, 0.5, 0.8621, 0.5, 0.8966, 0.5, 0.5862, 0.5, 0.5517, 0.5, 0.5517, 0.5, 0.5862, 0.5, 0.2759, 0.5, 0.2414, 0.5, 0.2414, 0.5, 0.2759, 0.5, 0.7241, 0.5, 0.6897, 0.5, 0.6897, 0.5, 0.7241, 0.5, 0.4138, 0.5, 0.3793, 0.5, 0.3793, 0.5, 0.4138, 0.5, 0.1034, 0.5, 0.06897, 0.5, 0.06897, 0.5, 0.1034, 0.5, 0.8621, 0.5, 0.8276, 0.5, 0.8276, 0.5, 0.8621, 0.5, 0.5517, 0.5, 0.5172, 0.5, 0.5172, 0.5, 0.5517, 0.5, 0.2414, 0.5, 0.2069, 0.5, 0.2069, 0.5, 0.2414, 0.5, 1.0, 0.5, 0.9655, 0.5, 0.9655, 0.5, 1.0, 0.5, 0.0, 0.0, 0.0, 0.0, 0.0, 0.0, 0.0, 0.0, 0.5172, 0.5, 0.5517, 0.5, 0.5517, 0.5, 0.5172, 0.5, 0.06897, 0.5, 0.1034, 0.5, 0.1034, 0.5, 0.06897, 0.5, 0.7241, 0.5, 0.7586, 0.5, 0.7586, 0.5, 0.7241, 0.5, 0.7931, 0.5, 0.8276, 0.5, 0.8276, 0.5, 0.7931, 0.5, 0.7586, 0.5, 0.7931, 0.5, 0.7931, 0.5, 0.7586, 0.5, 0.2069, 0.5, 0.2414, 0.5, 0.2414, 0.5, 0.2069, 0.5, 0.9655, 0.5, 1.0, 0.5, 1.0, 0.5, 0.9655, 0.5, 0.6552, 0.5, 0.6897, 0.5, 0.6897, 0.5, 0.6552, 0.5, 0.3448, 0.5, 0.3793, 0.5, 0.3793, 0.5, 0.3448, 0.5, 0.03448, 0.5, 0.06897, 0.5, 0.06897, 0.5, 0.03448, 0.5, 0.7931, 0.5, 0.8276, 0.5, 0.8276, 0.5, 0.7931, 0.5, 0.4828, 0.5, 0.5172, 0.5, 0.5172, 0.5, 0.4828, 0.5, 0.1724, 0.5, 0.2069, 0.5, 0.2069, 0.5, 0.1724, 0.5, 0.931, 0.5, 0.9655, 0.5, 0.9655, 0.5, 0.931, 0.5, 0.6207, 0.5, 0.6552, 0.5, 0.6552, 0.5, 0.6207, 0.5, 0.3103, 0.5, 0.3448, 0.5, 0.3448, 0.5, 0.3103, 0.5, -2.012e-07, 0.5, 0.03448, 0.5, 0.03448, 0.5, -2.012e-07, 0.5, 0.7586, 0.5, 0.7931, 0.5, 0.7931, 0.5, 0.7586, 0.5, 0.4483, 0.5, 0.4828, 0.5, 0.4828, 0.5, 0.4483, 0.5, 0.1379, 0.5, 0.1724, 0.5, 0.1724, 0.5, 0.1379, 0.5, 0.8966, 0.5, 0.931, 0.5, 0.931, 0.5, 0.8966, 0.5, 0.5862, 0.5, 0.6207, 0.5, 0.6207, 0.5, 0.5862, 0.5, 0.0, 0.0, 0.0, 0.0, 0.0, 0.0, 0.0, 0.0, 0.2759, 0.5, 0.3103, 0.5, 0.3103, 0.5, 0.2759, 0.5, 0.0, 0.0, 0.0, 0.0, 0.0, 0.0, 0.0, 0.0, 0.7241, 0.5, 0.7586, 0.5, 0.7586, 0.5, 0.7241, 0.5, 0.4138, 0.5, 0.4483, 0.5, 0.4483, 0.5, 0.4138, 0.5, 0.1034, 0.5, 0.1379, 0.5, 0.1379, 0.5, 0.1034, 0.5, 0.0, 0.0, 0.0, 0.0, 0.0, 0.0, 0.0, 0.0, 0.5517, 0.5, 0.5862, 0.5, 0.5862, 0.5, 0.5517, 0.5, 0.2414, 0.5, 0.2759, 0.5, 0.2759, 0.5, 0.2414, 0.5, 0.6897, 0.5, 0.7241, 0.5, 0.7241, 0.5, 0.6897, 0.5, 0.3793, 0.5, 0.4138, 0.5, 0.4138, 0.5, 0.3793, 0.5, 0.9655, 0.5, 1.0, 0.5, 1.0, 0.5, 0.9655, 0.5, 0.03448, 0.5, 0.06897, 0.5, 0.06897, 0.5, 0.03448, 0.5, 0.1034, 0.5, 0.1379, 0.5, 0.1379, 0.5, 0.1034, 0.5, -2.012e-07, 0.5, 0.03448, 0.5, 0.03448, 0.5, -2.012e-07, 0.5, 0.06897, 0.5, 0.1034, 0.5, 0.1034, 0.5, 0.06897, 0.5, 0.1379, 0.5, 0.1724, 0.5, 0.1724, 0.5, 0.1379, 0.5, 0.2069, 0.5, 0.2414, 0.5, 0.2414, 0.5, 0.2069, 0.5, 0.2414, 0.5, 0.2759, 0.5, 0.2759, 0.5, 0.2414, 0.5, 0.2759, 0.5, 0.3103, 0.5, 0.3103, 0.5, 0.2759, 0.5, 0.3448, 0.5, 0.3793, 0.5, 0.3793, 0.5, 0.3448, 0.5, 0.3793, 0.5, 0.4138, 0.5, 0.4138, 0.5, 0.3793, 0.5, 0.4138, 0.5, 0.4483, 0.5, 0.4483, 0.5, 0.4138, 0.5, 0.4828, 0.5, 0.5172, 0.5, 0.5172, 0.5, 0.4828, 0.5, 0.5172, 0.5, 0.5517, 0.5, 0.5517, 0.5, 0.5172, 0.5, 0.5517, 0.5, 0.5862, 0.5, 0.5862, 0.5, 0.5517, 0.5, 0.6207, 0.5, 0.6552, 0.5, 0.6552, 0.5, 0.6207, 0.5, 0.6552, 0.5, 0.6897, 0.5, 0.6897, 0.5, 0.6552, 0.5, 0.7586, 0.5, 0.7241, 0.5, 0.7241, 0.5, 0.7586, 0.5, 0.7931, 0.5, 0.7586, 0.5, 0.7586, 0.5, 0.7931, 0.5, 0.8276, 0.5, 0.7931, 0.5, 0.7931, 0.5, 0.8276, 0.5, 0.8966, 0.5, 0.931, 0.5, 0.931, 0.5, 0.8966, 0.5, 0.4483, 0.5, 0.4828, 0.5, 0.4828, 0.5, 0.4483, 0.5, 0.4483, 0.5, 0.4828, 0.5, 0.4828, 0.5, 0.4483, 0.5, 0.3103, 0.5, 0.3448, 0.5, 0.3448, 0.5, 0.3103, 0.5, 0.1724, 0.5, 0.2069, 0.5, 0.2069, 0.5, 0.1724, 0.5, 0.3793, 0.5, 0.4138, 0.5, 0.4138, 0.5, 0.3793, 0.5, -2.012e-07, 0.5, 0.03448, 0.5, 0.03448, 0.5, -2.012e-07, 0.5, 0.3103, 0.5, 0.3448, 0.5, 0.3448, 0.5, 0.3103, 0.5, 0.9655, 0.5, 1.0, 0.5, 1.0, 0.5, 0.9655, 0.5, 0.1724, 0.5, 0.2069, 0.5, 0.2069, 0.5, 0.1724, 0.5, 0.1379, 0.5, 0.1724, 0.5, 0.1724, 0.5, 0.1379, 0.5, 0.7931, 0.5, 0.7586, 0.5, 0.7586, 0.5, 0.7931, 0.5, 0.1034, 0.5, 0.1379, 0.5, 0.1379, 0.5, 0.1034, 0.5, 0.6552, 0.5, 0.6897, 0.5, 0.6897, 0.5, 0.6552, 0.5, 0.4138, 0.5, 0.4483, 0.5, 0.4483, 0.5, 0.4138, 0.5, 0.06897, 0.5, 0.1034, 0.5, 0.1034, 0.5, 0.06897, 0.5, 0.5517, 0.5, 0.5862, 0.5, 0.5862, 0.5, 0.5517, 0.5, 0.03448, 0.5, 0.06897, 0.5, 0.06897, 0.5, 0.03448, 0.5, 0.5172, 0.5, 0.5517, 0.5, 0.5517, 0.5, 0.5172, 0.5, 0.8966, 0.5, 0.931, 0.5, 0.931, 0.5, 0.8966, 0.5, 0.8276, 0.5, 0.8276, 0.5, 0.8276, 0.5, 0.8276, 0.5, 0.8276, 0.5, 0.7931, 0.5, 0.7931, 0.5, 0.8276, 0.5, 0.2414, 0.5, 0.2759, 0.5, 0.2759, 0.5, 0.2414, 0.5, 0.2069, 0.5, 0.2414, 0.5, 0.2414, 0.5, 0.2069, 0.5, 0.2759, 0.5, 0.3103, 0.5, 0.3103, 0.5, 0.2759, 0.5, 0.3448, 0.5, 0.3793, 0.5, 0.3793, 0.5, 0.3448, 0.5, 0.4483, 0.5, 0.4828, 0.5, 0.4828, 0.5, 0.4483, 0.5, 0.4828, 0.5, 0.5172, 0.5, 0.5172, 0.5, 0.4828, 0.5, 0.4828, 0.5, 0.4828, 0.5, 0.4828, 0.5, 0.4828, 0.5, 0.6207, 0.5, 0.6552, 0.5, 0.6552, 0.5, 0.6207, 0.5, 0.7586, 0.5, 0.7241, 0.5, 0.7241, 0.5, 0.7586, 0.5, 1.0, 0.5, 0.9655, 0.5, 0.9655, 1.0, 1.0, 1.0, 0.9655, 0.5, 0.931, 0.5, 0.931, 1.0, 0.9655, 1.0, 0.931, 0.5, 0.8966, 0.5, 0.8966, 1.0, 0.931, 1.0, 0.8966, 0.5, 0.8621, 0.5, 0.8621, 1.0, 0.8966, 1.0, 0.8621, 0.5, 0.8276, 0.5, 0.8276, 1.0, 0.8621, 1.0, 0.8276, 0.5, 0.7931, 0.5, 0.7931, 1.0, 0.8276, 1.0, 0.7931, 0.5, 0.7586, 0.5, 0.7586, 1.0, 0.7931, 1.0, 0.7586, 0.5, 0.7241, 0.5, 0.7241, 1.0, 0.7586, 1.0, 0.7241, 0.5, 0.6897, 0.5, 0.6897, 1.0, 0.7241, 1.0, 0.6897, 0.5, 0.6552, 0.5, 0.6552, 1.0, 0.6897, 1.0, 0.6552, 0.5, 0.6207, 0.5, 0.6207, 1.0, 0.6552, 1.0, 0.6207, 0.5, 0.5862, 0.5, 0.5862, 1.0, 0.6207, 1.0, 0.5862, 0.5, 0.5517, 0.5, 0.5517, 1.0, 0.5862, 1.0, 0.5517, 0.5, 0.5172, 0.5, 0.5172, 1.0, 0.5517, 1.0, 0.5172, 0.5, 0.4828, 0.5, 0.4828, 1.0, 0.5172, 1.0, 0.4828, 0.5, 0.4483, 0.5, 0.4483, 1.0, 0.4828, 1.0, 0.4483, 0.5, 0.4138, 0.5, 0.4138, 1.0, 0.4483, 1.0, 0.4138, 0.5, 0.3793, 0.5, 0.3793, 1.0, 0.4138, 1.0, 0.3793, 0.5, 0.3448, 0.5, 0.3448, 1.0, 0.3793, 1.0, 0.3448, 0.5, 0.3103, 0.5, 0.3103, 1.0, 0.3448, 1.0, 0.3103, 0.5, 0.2759, 0.5, 0.2759, 1.0, 0.3103, 1.0, 0.2759, 0.5, 0.2414, 0.5, 0.2414, 1.0, 0.2759, 1.0, 0.2414, 0.5, 0.2069, 0.5, 0.2069, 1.0, 0.2414, 1.0, 0.2069, 0.5, 0.1724, 0.5, 0.1724, 1.0, 0.2069, 1.0, 0.1724, 0.5, 0.1379, 0.5, 0.1379, 1.0, 0.1724, 1.0, 0.1379, 0.5, 0.1034, 0.5, 0.1034, 1.0, 0.1379, 1.0, 0.1034, 0.5, 0.06897, 0.5, 0.06897, 1.0, 0.1034, 1.0, 0.3793, 1.0, 0.3793, 1.0, 0.4138, 1.0, 0.4138, 1.0, 0.06897, 0.5, 0.03448, 0.5, 0.03448, 1.0, 0.06897, 1.0, 0.03448, 0.5, -2.012e-07, 0.5, -2.012e-07, 1.0, 0.03448, 1.0, 0.6897, 0.5, 0.6897, 0.5, 0.6552, 0.5, 0.6552, 0.5, 0.8276, 1.0, 0.8276, 1.0, 0.8621, 1.0, 0.8621, 1.0, 0.06897, 1.0, 0.06897, 1.0, 0.1034, 1.0, 0.1034, 1.0, 0.8276, 1.0, 0.8276, 1.0, 0.8621, 1.0, 0.8621, 1.0, 0.5172, 1.0, 0.5172, 1.0, 0.5517, 1.0, 0.5517, 1.0, 0.2069, 1.0, 0.2069, 1.0, 0.2414, 1.0, 0.2414, 1.0, 0.9655, 1.0, 0.9655, 1.0, 1.0, 1.0, 1.0, 1.0, 0.6552, 1.0, 0.6552, 1.0, 0.6897, 1.0, 0.6897, 1.0, 0.3448, 1.0, 0.3448, 1.0, 0.3793, 1.0, 0.3793, 1.0, 0.03448, 1.0, 0.03448, 1.0, 0.06897, 1.0, 0.06897, 1.0, 0.7931, 1.0, 0.7931, 1.0, 0.8276, 1.0, 0.8276, 1.0, 0.4828, 1.0, 0.4828, 1.0, 0.5172, 1.0, 0.5172, 1.0, 0.1724, 1.0, 0.1724, 1.0, 0.2069, 1.0, 0.2069, 1.0, 0.931, 1.0, 0.931, 1.0, 0.9655, 1.0, 0.9655, 1.0, 0.6207, 1.0, 0.6207, 1.0, 0.6552, 1.0, 0.6552, 1.0, 0.3103, 1.0, 0.3103, 1.0, 0.3448, 1.0, 0.3448, 1.0, -2.012e-07, 1.0, -2.012e-07, 1.0, 0.03448, 1.0, 0.03448, 1.0, 0.7586, 1.0, 0.7586, 1.0, 0.7931, 1.0, 0.7931, 1.0, 0.4483, 1.0, 0.4483, 1.0, 0.4828, 1.0, 0.4828, 1.0, 0.1379, 1.0, 0.1379, 1.0, 0.1724, 1.0, 0.1724, 1.0, 0.8966, 1.0, 0.8966, 1.0, 0.931, 1.0, 0.931, 1.0, 0.5862, 1.0, 0.5862, 1.0, 0.6207, 1.0, 0.6207, 1.0, 0.2759, 1.0, 0.2759, 1.0, 0.3103, 1.0, 0.3103, 1.0, 0.7241, 1.0, 0.7241, 1.0, 0.7586, 1.0, 0.7586, 1.0, 0.4138, 1.0, 0.4138, 1.0, 0.4483, 1.0, 0.4483, 1.0, 0.1034, 1.0, 0.1034, 1.0, 0.1379, 1.0, 0.1379, 1.0, 0.8621, 1.0, 0.8621, 1.0, 0.8966, 1.0, 0.8966, 1.0, 0.5517, 1.0, 0.5517, 1.0, 0.5862, 1.0, 0.5862, 1.0, 0.2414, 1.0, 0.2414, 1.0, 0.2759, 1.0, 0.2759, 1.0, 0.6897, 1.0, 0.6897, 1.0, 0.7241, 1.0, 0.7241, 1.0, 0.3016, 0.4844, 0.3508, 0.4678, 0.3952, 0.4411, 0.4329, 0.4054, 0.462, 0.3624, 0.4813, 0.3142, 0.4896, 0.263, 0.4868, 0.2112, 0.473, 0.1612, 0.4486, 0.1153, 0.415, 0.07576, 0.3737, 0.04435, 0.3266, 0.02256, 0.2759, 0.01141, 0.2241, 0.01141, 0.1734, 0.02256, 0.1263, 0.04435, 0.08495, 0.07576, 0.05135, 0.1153, 0.02705, 0.1612, 0.01316, 0.2112, 0.01035, 0.263, 0.01875, 0.3142, 0.03796, 0.3624, 0.06708, 0.4054, 0.1048, 0.4411, 0.1492, 0.4678, 0.1984, 0.4844, 0.25, 0.49, 0.3448, 1.0, 0.3448, 1.0, 0.3793, 1.0, 0.3793, 1.0, 0.7931, 1.0, 0.7931, 1.0, 0.8276, 1.0, 0.8276, 1.0, 0.3103, 1.0, 0.3103, 1.0, 0.3448, 1.0, 0.3448, 1.0, 0.7586, 1.0, 0.7586, 1.0, 0.7931, 1.0, 0.7931, 1.0, 0.2759, 1.0, 0.2759, 1.0, 0.3103, 1.0, 0.3103, 1.0, 0.7241, 1.0, 0.7241, 1.0, 0.7586, 1.0, 0.7586, 1.0, 0.2414, 1.0, 0.2414, 1.0, 0.2759, 1.0, 0.2759, 1.0, 0.6897, 1.0, 0.6897, 1.0, 0.7241, 1.0, 0.7241, 1.0, 0.2069, 1.0, 0.2069, 1.0, 0.2414, 1.0, 0.2414, 1.0, 0.6552, 1.0, 0.6552, 1.0, 0.6897, 1.0, 0.6897, 1.0, 0.1724, 1.0, 0.1724, 1.0, 0.2069, 1.0, 0.2069, 1.0, 0.6207, 1.0, 0.6207, 1.0, 0.6552, 1.0, 0.6552, 1.0, 0.1379, 1.0, 0.1379, 1.0, 0.1724, 1.0, 0.1724, 1.0, 0.5862, 1.0, 0.5862, 1.0, 0.6207, 1.0, 0.6207, 1.0, 0.1034, 1.0, 0.1034, 1.0, 0.1379, 1.0, 0.1379, 1.0, 0.5517, 1.0, 0.5517, 1.0, 0.5862, 1.0, 0.5862, 1.0, 0.06897, 1.0, 0.06897, 1.0, 0.1034, 1.0, 0.1034, 1.0, 0.5172, 1.0, 0.5172, 1.0, 0.5517, 1.0, 0.5517, 1.0, 0.9655, 1.0, 0.9655, 1.0, 1.0, 1.0, 1.0, 1.0, 0.03448, 1.0, 0.03448, 1.0, 0.06897, 1.0, 0.06897, 1.0, 0.4828, 1.0, 0.4828, 1.0, 0.5172, 1.0, 0.5172, 1.0, 0.931, 1.0, 0.931, 1.0, 0.9655, 1.0, 0.9655, 1.0, -2.012e-07, 1.0, -2.012e-07, 1.0, 0.03448, 1.0, 0.03448, 1.0, 0.4483, 1.0, 0.4483, 1.0, 0.4828, 1.0, 0.4828, 1.0, 0.8966, 1.0, 0.8966, 1.0, 0.931, 1.0, 0.931, 1.0, 0.4138, 1.0, 0.4138, 1.0, 0.4483, 1.0, 0.4483, 1.0, 0.8621, 1.0, 0.8621, 1.0, 0.8966, 1.0, 0.8966, 1.0, 0.3793, 1.0, 0.3793, 1.0, 0.4138, 1.0, 0.4138, 1.0, 0.75, 0.49, 0.6984, 0.4844, 0.6492, 0.4678, 0.6048, 0.4411, 0.5671, 0.4054, 0.538, 0.3624, 0.5187, 0.3142, 0.5104, 0.263, 0.5132, 0.2112, 0.527, 0.1612, 0.5514, 0.1153, 0.585, 0.07576, 0.6263, 0.04435, 0.6734, 0.02256, 0.7241, 0.01141, 0.7759, 0.01141, 0.8266, 0.02256, 0.8737, 0.04435, 0.915, 0.07576, 0.9486, 0.1153, 0.973, 0.1612, 0.9868, 0.2112, 0.9896, 0.263, 0.9813, 0.3142, 0.962, 0.3624, 0.9329, 0.4054, 0.8952, 0.4411, 0.8508, 0.4678, 0.8016, 0.4844, 0.3793, 0.5, 0.3793, 0.5, 0.3448, 0.5, 0.3448, 0.5, 0.06897, 0.5, 0.06897, 0.5, 0.03448, 0.5, 0.03448, 0.5, 0.8276, 0.5, 0.8276, 0.5, 0.7931, 0.5, 0.7931, 0.5, 0.5172, 0.5, 0.5172, 0.5, 0.4828, 0.5, 0.4828, 0.5, 0.2069, 0.5, 0.2069, 0.5, 0.1724, 0.5, 0.1724, 0.5, 0.9655, 0.5, 0.9655, 0.5, 0.931, 0.5, 0.931, 0.5, 0.6552, 0.5, 0.6552, 0.5, 0.6207, 0.5, 0.6207, 0.5, 0.3448, 0.5, 0.3448, 0.5, 0.3103, 0.5, 0.3103, 0.5, 0.03448, 0.5, 0.03448, 0.5, -2.012e-07, 0.5, -2.012e-07, 0.5, 0.7931, 0.5, 0.7931, 0.5, 0.7586, 0.5, 0.7586, 0.5, 0.4828, 0.5, 0.4828, 0.5, 0.4483, 0.5, 0.4483, 0.5, 0.1724, 0.5, 0.1724, 0.5, 0.1379, 0.5, 0.1379, 0.5, 0.931, 0.5, 0.931, 0.5, 0.8966, 0.5, 0.8966, 0.5, 0.6207, 0.5, 0.6207, 0.5, 0.5862, 0.5, 0.5862, 0.5, 0.3103, 0.5, 0.3103, 0.5, 0.2759, 0.5, 0.2759, 0.5, 0.7586, 0.5, 0.7586, 0.5, 0.7241, 0.5, 0.7241, 0.5, 0.4483, 0.5, 0.4483, 0.5, 0.4138, 0.5, 0.4138, 0.5, 0.1379, 0.5, 0.1379, 0.5, 0.1034, 0.5, 0.1034, 0.5, 0.8966, 0.5, 0.8966, 0.5, 0.8621, 0.5, 0.8621, 0.5, 0.5862, 0.5, 0.5862, 0.5, 0.5517, 0.5, 0.5517, 0.5, 0.2759, 0.5, 0.2759, 0.5, 0.2414, 0.5, 0.2414, 0.5, 0.7241, 0.5, 0.7241, 0.5, 0.6897, 0.5, 0.6897, 0.5, 0.4138, 0.5, 0.4138, 0.5, 0.3793, 0.5, 0.3793, 0.5, 0.1034, 0.5, 0.1034, 0.5, 0.06897, 0.5, 0.06897, 0.5, 0.8621, 0.5, 0.8621, 0.5, 0.8276, 0.5, 0.8276, 0.5, 0.5517, 0.5, 0.5517, 0.5, 0.5172, 0.5, 0.5172, 0.5, 0.2414, 0.5, 0.2414, 0.5, 0.2069, 0.5, 0.2069, 0.5, 1.0, 0.5, 1.0, 0.5, 0.9655, 0.5, 0.9655, 0.5, 0.0, 0.0, 0.0, 0.0, 0.0, 0.0, 0.0, 0.0, 0.5172, 0.5, 0.5172, 0.5, 0.5517, 0.5, 0.5517, 0.5, 0.06897, 0.5, 0.06897, 0.5, 0.1034, 0.5, 0.1034, 0.5, 0.7241, 0.5, 0.7241, 0.5, 0.7586, 0.5, 0.7586, 0.5, 0.7931, 0.5, 0.7931, 0.5, 0.8276, 0.5, 0.8276, 0.5, 0.7586, 0.5, 0.7586, 0.5, 0.7931, 0.5, 0.7931, 0.5, 0.2069, 0.5, 0.2069, 0.5, 0.2414, 0.5, 0.2414, 0.5, 0.9655, 0.5, 0.9655, 0.5, 1.0, 0.5, 1.0, 0.5, 0.6552, 0.5, 0.6552, 0.5, 0.6897, 0.5, 0.6897, 0.5, 0.3448, 0.5, 0.3448, 0.5, 0.3793, 0.5, 0.3793, 0.5, 0.03448, 0.5, 0.03448, 0.5, 0.06897, 0.5, 0.06897, 0.5, 0.7931, 0.5, 0.7931, 0.5, 0.8276, 0.5, 0.8276, 0.5, 0.4828, 0.5, 0.4828, 0.5, 0.5172, 0.5, 0.5172, 0.5, 0.1724, 0.5, 0.1724, 0.5, 0.2069, 0.5, 0.2069, 0.5, 0.931, 0.5, 0.931, 0.5, 0.9655, 0.5, 0.9655, 0.5, 0.6207, 0.5, 0.6207, 0.5, 0.6552, 0.5, 0.6552, 0.5, 0.3103, 0.5, 0.3103, 0.5, 0.3448, 0.5, 0.3448, 0.5, -2.012e-07, 0.5, -2.012e-07, 0.5, 0.03448, 0.5, 0.03448, 0.5, 0.7586, 0.5, 0.7586, 0.5, 0.7931, 0.5, 0.7931, 0.5, 0.4483, 0.5, 0.4483, 0.5, 0.4828, 0.5, 0.4828, 0.5, 0.1379, 0.5, 0.1379, 0.5, 0.1724, 0.5, 0.1724, 0.5, 0.8966, 0.5, 0.8966, 0.5, 0.931, 0.5, 0.931, 0.5, 0.5862, 0.5, 0.5862, 0.5, 0.6207, 0.5, 0.6207, 0.5, 0.0, 0.0, 0.0, 0.0, 0.0, 0.0, 0.0, 0.0, 0.2759, 0.5, 0.2759, 0.5, 0.3103, 0.5, 0.3103, 0.5, 0.0, 0.0, 0.0, 0.0, 0.0, 0.0, 0.0, 0.0, 0.7241, 0.5, 0.7241, 0.5, 0.7586, 0.5, 0.7586, 0.5, 0.4138, 0.5, 0.4138, 0.5, 0.4483, 0.5, 0.4483, 0.5, 0.1034, 0.5, 0.1034, 0.5, 0.1379, 0.5, 0.1379, 0.5, 0.0, 0.0, 0.0, 0.0, 0.0, 0.0, 0.0, 0.0, 0.5517, 0.5, 0.5517, 0.5, 0.5862, 0.5, 0.5862, 0.5, 0.2414, 0.5, 0.2414, 0.5, 0.2759, 0.5, 0.2759, 0.5, 0.6897, 0.5, 0.6897, 0.5, 0.7241, 0.5, 0.7241, 0.5, 0.3793, 0.5, 0.3793, 0.5, 0.4138, 0.5, 0.4138, 0.5, 0.9655, 0.5, 0.9655, 0.5, 1.0, 0.5, 1.0, 0.5, 0.03448, 0.5, 0.03448, 0.5, 0.06897, 0.5, 0.06897, 0.5, 0.1034, 0.5, 0.1034, 0.5, 0.1379, 0.5, 0.1379, 0.5, -2.012e-07, 0.5, -2.012e-07, 0.5, 0.03448, 0.5, 0.03448, 0.5, 0.06897, 0.5, 0.06897, 0.5, 0.1034, 0.5, 0.1034, 0.5, 0.1379, 0.5, 0.1379, 0.5, 0.1724, 0.5, 0.1724, 0.5, 0.2069, 0.5, 0.2069, 0.5, 0.2414, 0.5, 0.2414, 0.5, 0.2414, 0.5, 0.2414, 0.5, 0.2759, 0.5, 0.2759, 0.5, 0.2759, 0.5, 0.2759, 0.5, 0.3103, 0.5, 0.3103, 0.5, 0.3448, 0.5, 0.3448, 0.5, 0.3793, 0.5, 0.3793, 0.5, 0.3793, 0.5, 0.3793, 0.5, 0.4138, 0.5, 0.4138, 0.5, 0.4138, 0.5, 0.4138, 0.5, 0.4483, 0.5, 0.4483, 0.5, 0.4828, 0.5, 0.4828, 0.5, 0.5172, 0.5, 0.5172, 0.5, 0.5172, 0.5, 0.5172, 0.5, 0.5517, 0.5, 0.5517, 0.5, 0.5517, 0.5, 0.5517, 0.5, 0.5862, 0.5, 0.5862, 0.5, 0.6207, 0.5, 0.6207, 0.5, 0.6552, 0.5, 0.6552, 0.5, 0.6552, 0.5, 0.6552, 0.5, 0.6897, 0.5, 0.6897, 0.5, 0.7586, 0.5, 0.7586, 0.5, 0.7241, 0.5, 0.7241, 0.5, 0.7931, 0.5, 0.7931, 0.5, 0.7586, 0.5, 0.7586, 0.5, 0.8276, 0.5, 0.8276, 0.5, 0.7931, 0.5, 0.7931, 0.5, 0.8966, 0.5, 0.8966, 0.5, 0.931, 0.5, 0.931, 0.5, 0.4483, 0.5, 0.4483, 0.5, 0.4828, 0.5, 0.4828, 0.5, 0.4483, 0.5, 0.4483, 0.5, 0.4828, 0.5, 0.4828, 0.5, 0.3103, 0.5, 0.3103, 0.5, 0.3448, 0.5, 0.3448, 0.5, 0.1724, 0.5, 0.1724, 0.5, 0.2069, 0.5, 0.2069, 0.5, 0.3793, 0.5, 0.3793, 0.5, 0.4138, 0.5, 0.4138, 0.5, -2.012e-07, 0.5, -2.012e-07, 0.5, 0.03448, 0.5, 0.03448, 0.5, 0.3103, 0.5, 0.3103, 0.5, 0.3448, 0.5, 0.3448, 0.5, 0.9655, 0.5, 0.9655, 0.5, 1.0, 0.5, 1.0, 0.5, 0.1724, 0.5, 0.1724, 0.5, 0.2069, 0.5, 0.2069, 0.5, 0.1379, 0.5, 0.1379, 0.5, 0.1724, 0.5, 0.1724, 0.5, 0.7931, 0.5, 0.7931, 0.5, 0.7586, 0.5, 0.7586, 0.5, 0.1034, 0.5, 0.1034, 0.5, 0.1379, 0.5, 0.1379, 0.5, 0.6552, 0.5, 0.6552, 0.5, 0.6897, 0.5, 0.6897, 0.5, 0.4138, 0.5, 0.4138, 0.5, 0.4483, 0.5, 0.4483, 0.5, 0.06897, 0.5, 0.06897, 0.5, 0.1034, 0.5, 0.1034, 0.5, 0.5517, 0.5, 0.5517, 0.5, 0.5862, 0.5, 0.5862, 0.5, 0.03448, 0.5, 0.03448, 0.5, 0.06897, 0.5, 0.06897, 0.5, 0.5172, 0.5, 0.5172, 0.5, 0.5517, 0.5, 0.5517, 0.5, 0.8966, 0.5, 0.8966, 0.5, 0.931, 0.5, 0.931, 0.5, 0.8276, 0.5, 0.8276, 0.5, 0.8276, 0.5, 0.8276, 0.5, 0.8276, 0.5, 0.8276, 0.5, 0.7931, 0.5, 0.7931, 0.5, 0.2414, 0.5, 0.2414, 0.5, 0.2759, 0.5, 0.2759, 0.5, 0.2069, 0.5, 0.2069, 0.5, 0.2414, 0.5, 0.2414, 0.5, 0.2759, 0.5, 0.2759, 0.5, 0.3103, 0.5, 0.3103, 0.5, 0.3448, 0.5, 0.3448, 0.5, 0.3793, 0.5, 0.3793, 0.5, 0.4483, 0.5, 0.4483, 0.5, 0.4828, 0.5, 0.4828, 0.5, 0.4828, 0.5, 0.4828, 0.5, 0.5172, 0.5, 0.5172, 0.5, 0.4828, 0.5, 0.4828, 0.5, 0.4828, 0.5, 0.4828, 0.5, 0.6207, 0.5, 0.6207, 0.5, 0.6552, 0.5, 0.6552, 0.5, 0.7586, 0.5, 0.7586, 0.5, 0.7241, 0.5, 0.7241, 0.5])
me_cylinder_002.materials.append(mat_material_001)
me_cylinder_002.materials.append(None)
me_cylinder_002.use_remesh_fix_poles = True
me_cylinder_002.use_remesh_preserve_attributes = False
me_cylinder_002.update()

# ---- objects
ob_cylinder = bpy.data.objects.new('Cylinder', me_cylinder_002)

# ---- transforms, parenting, visibility, modifiers, constraints
ob_cylinder.location = (0.0, 0.0, 0.0)
ob_cylinder.rotation_euler = (1.571, -0.0, 0.0)
ob_cylinder.lineart.crease_threshold = 0.0

# ---- collection membership
col_collection.objects.link(ob_cylinder)

# ---- scene / render settings (as saved in the file)
scene.frame_start = 1; scene.frame_end = 250; scene.frame_set(1)
scene.render.engine = 'CYCLES'
scene.render.image_settings.file_format = 'JPEG'
scene.render.image_settings.color_mode = 'RGB'
scene.render.image_settings.quality = 100
scene.cycles.use_denoising = False
scene.cycles.samples = 128
scene.cycles.sampling_pattern = 'TABULATED_SOBOL'
scene.cycles.use_adaptive_sampling = False
scene.cycles.use_light_tree = False
scene.view_settings.view_transform = 'Filmic'
bpy.context.view_layer.update()

# ---- added for rendering (the .blend has no active camera and no usable light): camera, sun
cam_auto = bpy.data.cameras.new('AutoCamera')
cam_auto.lens = 50.0
cam_auto.sensor_width = 36.0
cam_auto.clip_end = 1000.0
ob_auto_camera = bpy.data.objects.new('AutoCamera', cam_auto)
scene.collection.objects.link(ob_auto_camera)
ob_auto_camera.location = (2.54991, -3.05989, 2.0409)
ob_auto_camera.rotation_euler = (1.09748, -7.21219e-08, 0.694738)
scene.camera = ob_auto_camera
light_auto_sun = bpy.data.lights.new('AutoSun', 'SUN')
light_auto_sun.energy = 3.0
light_auto_sun.angle = 0.0523599
ob_auto_sun = bpy.data.objects.new('AutoSun', light_auto_sun)
scene.collection.objects.link(ob_auto_sun)
ob_auto_sun.rotation_euler = (0.872665, 0.174533, 0.523599)
bpy.context.view_layer.update()
